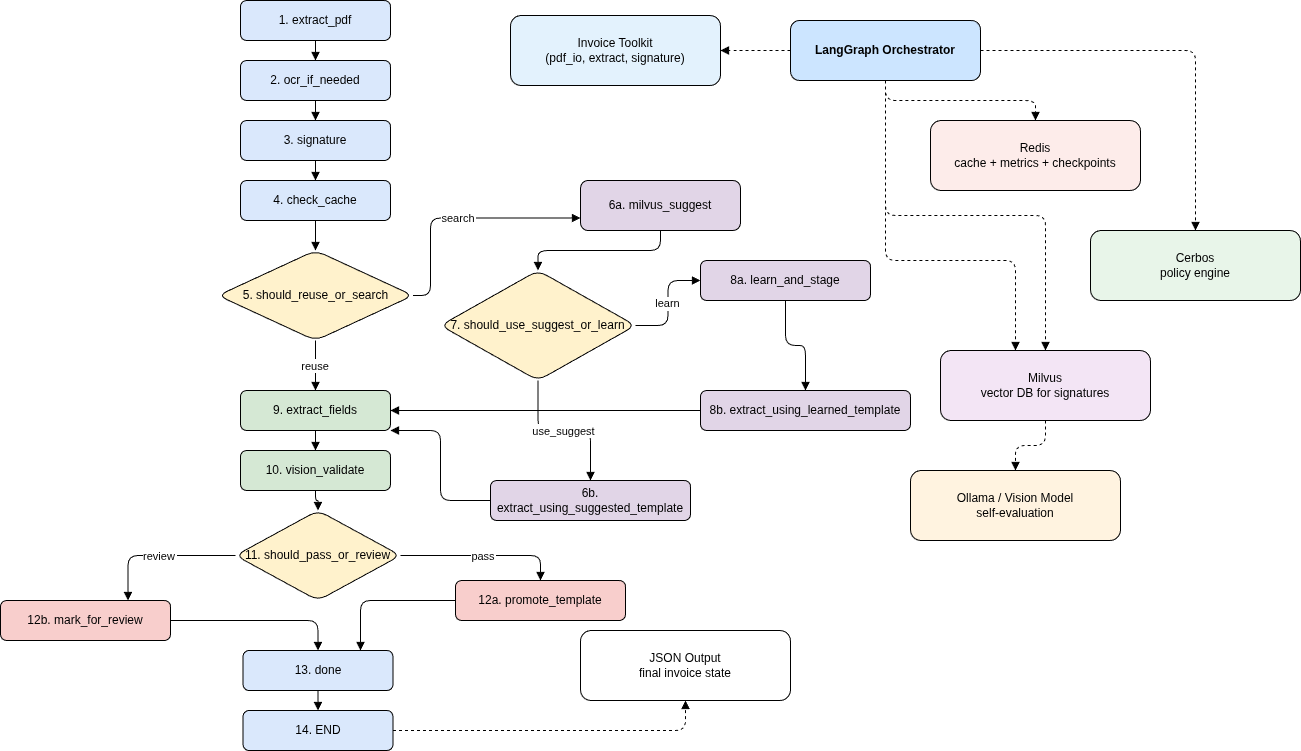

The diagram above was exported from draw.io. Its source (the exported page's mxGraphModel, read from the mxfile embedded in the PNG):
<mxGraphModel dx="1598" dy="518" grid="1" gridSize="10" guides="0" tooltips="1" connect="1" arrows="1" fold="1" page="1" pageScale="1" pageWidth="850" pageHeight="1100" math="0" shadow="0" adaptiveColors="none">
  <root>
    <mxCell id="0" />
    <mxCell id="1" parent="0" />
    <mxCell id="n1" value="1. extract_pdf" style="rounded=1;whiteSpace=wrap;html=1;fillColor=#dae8fc;" parent="1" vertex="1">
      <mxGeometry x="40" width="150" height="40" as="geometry" />
    </mxCell>
    <mxCell id="n2" value="2. ocr_if_needed" style="rounded=1;whiteSpace=wrap;html=1;fillColor=#dae8fc;" parent="1" vertex="1">
      <mxGeometry x="40" y="60" width="150" height="40" as="geometry" />
    </mxCell>
    <mxCell id="n3" value="3. signature" style="rounded=1;whiteSpace=wrap;html=1;fillColor=#dae8fc;" parent="1" vertex="1">
      <mxGeometry x="40" y="120" width="150" height="40" as="geometry" />
    </mxCell>
    <mxCell id="n4" value="4. check_cache" style="rounded=1;whiteSpace=wrap;html=1;fillColor=#dae8fc;" parent="1" vertex="1">
      <mxGeometry x="40" y="180" width="150" height="40" as="geometry" />
    </mxCell>
    <mxCell id="n5" value="5. should_reuse_or_search" style="rhombus;whiteSpace=wrap;html=1;fillColor=#fff2cc;rounded=1;" parent="1" vertex="1">
      <mxGeometry x="17.5" y="250" width="195" height="90" as="geometry" />
    </mxCell>
    <mxCell id="n6a" value="6a. milvus_suggest" style="rounded=1;whiteSpace=wrap;html=1;fillColor=#e1d5e7;" parent="1" vertex="1">
      <mxGeometry x="380" y="180" width="160" height="50" as="geometry" />
    </mxCell>
    <mxCell id="n7" value="7. should_use_suggest_or_learn" style="rhombus;whiteSpace=wrap;html=1;fillColor=#fff2cc;rounded=1;" parent="1" vertex="1">
      <mxGeometry x="240" y="270" width="195" height="110" as="geometry" />
    </mxCell>
    <mxCell id="n6b" value="6b. extract_using_suggested_template" style="rounded=1;whiteSpace=wrap;html=1;fillColor=#e1d5e7;" parent="1" vertex="1">
      <mxGeometry x="290" y="480" width="200" height="40" as="geometry" />
    </mxCell>
    <mxCell id="n8a" value="8a. learn_and_stage" style="rounded=1;whiteSpace=wrap;html=1;fillColor=#e1d5e7;" parent="1" vertex="1">
      <mxGeometry x="500" y="260" width="170" height="40" as="geometry" />
    </mxCell>
    <mxCell id="n8b" value="8b. extract_using_learned_template" style="rounded=1;whiteSpace=wrap;html=1;fillColor=#e1d5e7;" parent="1" vertex="1">
      <mxGeometry x="500" y="390" width="210" height="40" as="geometry" />
    </mxCell>
    <mxCell id="n9" value="9. extract_fields" style="rounded=1;whiteSpace=wrap;html=1;fillColor=#d5e8d4;" parent="1" vertex="1">
      <mxGeometry x="40" y="390" width="150" height="40" as="geometry" />
    </mxCell>
    <mxCell id="n10" value="10. vision_validate" style="rounded=1;whiteSpace=wrap;html=1;fillColor=#d5e8d4;" parent="1" vertex="1">
      <mxGeometry x="40" y="450" width="150" height="40" as="geometry" />
    </mxCell>
    <mxCell id="n11" value="11. should_pass_or_review" style="rhombus;whiteSpace=wrap;html=1;fillColor=#fff2cc;rounded=1;" parent="1" vertex="1">
      <mxGeometry x="35" y="510" width="165" height="90" as="geometry" />
    </mxCell>
    <mxCell id="n12a" value="12a. promote_template" style="rounded=1;whiteSpace=wrap;html=1;fillColor=#f8cecc;" parent="1" vertex="1">
      <mxGeometry x="255" y="580" width="170" height="40" as="geometry" />
    </mxCell>
    <mxCell id="n12b" value="12b. mark_for_review" style="rounded=1;whiteSpace=wrap;html=1;fillColor=#f8cecc;" parent="1" vertex="1">
      <mxGeometry x="-200" y="600" width="170" height="40" as="geometry" />
    </mxCell>
    <mxCell id="n13" value="13. done" style="rounded=1;whiteSpace=wrap;html=1;fillColor=#dae8fc;" parent="1" vertex="1">
      <mxGeometry x="42.5" y="650" width="150" height="40" as="geometry" />
    </mxCell>
    <mxCell id="n14" value="14. END" style="rounded=1;whiteSpace=wrap;html=1;fillColor=#dae8fc;" parent="1" vertex="1">
      <mxGeometry x="42.5" y="710" width="150" height="40" as="geometry" />
    </mxCell>
    <mxCell id="a1" value="LangGraph Orchestrator" style="rounded=1;whiteSpace=wrap;html=1;fillColor=#cce5ff;fontStyle=1;" parent="1" vertex="1">
      <mxGeometry x="590" y="20" width="190" height="60" as="geometry" />
    </mxCell>
    <mxCell id="a2" value="Invoice Toolkit&#10;(pdf_io, extract, signature)" style="rounded=1;whiteSpace=wrap;html=1;fillColor=#e3f2fd;" parent="1" vertex="1">
      <mxGeometry x="310" y="15" width="210" height="70" as="geometry" />
    </mxCell>
    <mxCell id="a3" value="Redis&#10;cache + metrics + checkpoints" style="rounded=1;whiteSpace=wrap;html=1;fillColor=#fdecea;" parent="1" vertex="1">
      <mxGeometry x="730" y="120" width="210" height="70" as="geometry" />
    </mxCell>
    <mxCell id="a5" value="Cerbos&#10;policy engine" style="rounded=1;whiteSpace=wrap;html=1;fillColor=#e8f5e9;" parent="1" vertex="1">
      <mxGeometry x="890" y="230" width="210" height="70" as="geometry" />
    </mxCell>
    <mxCell id="a6" value="Ollama / Vision Model&#10;self-evaluation" style="rounded=1;whiteSpace=wrap;html=1;fillColor=#fff3e0;" parent="1" vertex="1">
      <mxGeometry x="710" y="470" width="210" height="70" as="geometry" />
    </mxCell>
    <mxCell id="a7" value="JSON Output&#10;final invoice state" style="rounded=1;whiteSpace=wrap;html=1;fillColor=#ffffff;" parent="1" vertex="1">
      <mxGeometry x="380" y="630" width="210" height="70" as="geometry" />
    </mxCell>
    <mxCell id="e1" style="edgeStyle=orthogonalEdgeStyle;rounded=1;endArrow=block;" parent="1" source="n1" target="n2" edge="1">
      <mxGeometry relative="1" as="geometry" />
    </mxCell>
    <mxCell id="e2" style="edgeStyle=orthogonalEdgeStyle;rounded=1;endArrow=block;" parent="1" source="n2" target="n3" edge="1">
      <mxGeometry relative="1" as="geometry" />
    </mxCell>
    <mxCell id="e3" style="edgeStyle=orthogonalEdgeStyle;rounded=1;endArrow=block;" parent="1" source="n3" target="n4" edge="1">
      <mxGeometry relative="1" as="geometry" />
    </mxCell>
    <mxCell id="e4" style="edgeStyle=orthogonalEdgeStyle;rounded=1;endArrow=block;" parent="1" source="n4" target="n5" edge="1">
      <mxGeometry relative="1" as="geometry" />
    </mxCell>
    <mxCell id="e5" value="reuse" style="edgeStyle=orthogonalEdgeStyle;rounded=1;endArrow=block;" parent="1" source="n5" target="n9" edge="1">
      <mxGeometry relative="1" as="geometry" />
    </mxCell>
    <mxCell id="e6" value="search" style="edgeStyle=orthogonalEdgeStyle;rounded=1;endArrow=block;entryX=0;entryY=0.75;entryDx=0;entryDy=0;exitX=1;exitY=0.5;exitDx=0;exitDy=0;" parent="1" source="n5" target="n6a" edge="1">
      <mxGeometry relative="1" as="geometry">
        <Array as="points">
          <mxPoint x="230" y="295" />
          <mxPoint x="230" y="218" />
        </Array>
      </mxGeometry>
    </mxCell>
    <mxCell id="e7" style="edgeStyle=orthogonalEdgeStyle;rounded=1;endArrow=block;" parent="1" source="n6a" target="n7" edge="1">
      <mxGeometry relative="1" as="geometry" />
    </mxCell>
    <mxCell id="e8" value="use_suggest" style="edgeStyle=orthogonalEdgeStyle;rounded=1;endArrow=block;" parent="1" source="n7" target="n6b" edge="1">
      <mxGeometry relative="1" as="geometry" />
    </mxCell>
    <mxCell id="e9" value="learn" style="edgeStyle=orthogonalEdgeStyle;rounded=1;endArrow=block;" parent="1" source="n7" target="n8a" edge="1">
      <mxGeometry relative="1" as="geometry" />
    </mxCell>
    <mxCell id="e10" style="edgeStyle=orthogonalEdgeStyle;rounded=1;endArrow=block;" parent="1" source="n8a" target="n8b" edge="1">
      <mxGeometry relative="1" as="geometry" />
    </mxCell>
    <mxCell id="e11" style="edgeStyle=orthogonalEdgeStyle;rounded=1;endArrow=block;entryX=1;entryY=1;entryDx=0;entryDy=0;" parent="1" source="n6b" target="n9" edge="1">
      <mxGeometry relative="1" as="geometry">
        <Array as="points">
          <mxPoint x="240" y="500" />
          <mxPoint x="240" y="430" />
        </Array>
      </mxGeometry>
    </mxCell>
    <mxCell id="e12" style="edgeStyle=orthogonalEdgeStyle;rounded=1;endArrow=block;" parent="1" source="n8b" target="n9" edge="1">
      <mxGeometry relative="1" as="geometry" />
    </mxCell>
    <mxCell id="e13" style="edgeStyle=orthogonalEdgeStyle;rounded=1;endArrow=block;" parent="1" source="n9" target="n10" edge="1">
      <mxGeometry relative="1" as="geometry" />
    </mxCell>
    <mxCell id="e14" style="edgeStyle=orthogonalEdgeStyle;rounded=1;endArrow=block;" parent="1" source="n10" target="n11" edge="1">
      <mxGeometry relative="1" as="geometry" />
    </mxCell>
    <mxCell id="e15" value="pass" style="edgeStyle=orthogonalEdgeStyle;rounded=1;endArrow=block;entryX=0.5;entryY=0;entryDx=0;entryDy=0;" parent="1" source="n11" target="n12a" edge="1">
      <mxGeometry relative="1" as="geometry" />
    </mxCell>
    <mxCell id="e16" value="review" style="edgeStyle=orthogonalEdgeStyle;rounded=1;endArrow=block;entryX=0.75;entryY=0;entryDx=0;entryDy=0;" parent="1" source="n11" target="n12b" edge="1">
      <mxGeometry relative="1" as="geometry" />
    </mxCell>
    <mxCell id="e17" style="edgeStyle=orthogonalEdgeStyle;rounded=1;endArrow=block;" parent="1" source="n12a" target="n13" edge="1">
      <mxGeometry relative="1" as="geometry">
        <Array as="points">
          <mxPoint x="160" y="600" />
        </Array>
      </mxGeometry>
    </mxCell>
    <mxCell id="e18" style="edgeStyle=orthogonalEdgeStyle;rounded=1;endArrow=block;" parent="1" source="n12b" target="n13" edge="1">
      <mxGeometry relative="1" as="geometry" />
    </mxCell>
    <mxCell id="e19" style="edgeStyle=orthogonalEdgeStyle;rounded=1;endArrow=block;" parent="1" source="n13" target="n14" edge="1">
      <mxGeometry relative="1" as="geometry" />
    </mxCell>
    <mxCell id="ea1" style="edgeStyle=orthogonalEdgeStyle;rounded=1;endArrow=block;dashed=1;" parent="1" source="a1" target="a2" edge="1">
      <mxGeometry relative="1" as="geometry" />
    </mxCell>
    <mxCell id="ea2" style="edgeStyle=orthogonalEdgeStyle;rounded=1;endArrow=block;dashed=1;" parent="1" source="a1" target="a3" edge="1">
      <mxGeometry relative="1" as="geometry" />
    </mxCell>
    <mxCell id="ea3" style="edgeStyle=orthogonalEdgeStyle;rounded=1;endArrow=block;dashed=1;" parent="1" source="a1" target="a4" edge="1">
      <mxGeometry relative="1" as="geometry" />
    </mxCell>
    <mxCell id="ea4" style="edgeStyle=orthogonalEdgeStyle;rounded=1;endArrow=block;dashed=1;" parent="1" source="a1" target="a5" edge="1">
      <mxGeometry relative="1" as="geometry" />
    </mxCell>
    <mxCell id="ea5" style="edgeStyle=orthogonalEdgeStyle;rounded=1;endArrow=block;dashed=1;" parent="1" source="a4" target="a6" edge="1">
      <mxGeometry relative="1" as="geometry" />
    </mxCell>
    <mxCell id="ea6" style="edgeStyle=orthogonalEdgeStyle;rounded=1;endArrow=block;dashed=1;" parent="1" source="n14" target="a7" edge="1">
      <mxGeometry relative="1" as="geometry" />
    </mxCell>
    <mxCell id="UIZ637wB1I7sEpwpBNPo-1" value="" style="edgeStyle=orthogonalEdgeStyle;rounded=1;endArrow=block;dashed=1;" edge="1" parent="1" source="a1" target="a4">
      <mxGeometry relative="1" as="geometry">
        <mxPoint x="685" y="80" as="sourcePoint" />
        <mxPoint x="885" y="510" as="targetPoint" />
        <Array as="points">
          <mxPoint x="685" y="260" />
          <mxPoint x="815" y="260" />
        </Array>
      </mxGeometry>
    </mxCell>
    <mxCell id="a4" value="Milvus&#10;vector DB for signatures" style="rounded=1;whiteSpace=wrap;html=1;fillColor=#f3e5f5;" parent="1" vertex="1">
      <mxGeometry x="740" y="350" width="210" height="70" as="geometry" />
    </mxCell>
  </root>
</mxGraphModel>